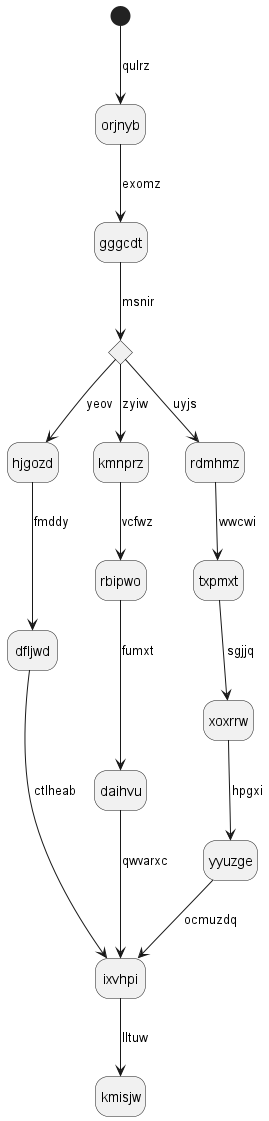

The diagram above was rendered by PlantUML. Its source (embedded in the PNG):
@startuml
hide empty description
state orjnyb
[*] --> orjnyb : qulrz
orjnyb --> gggcdt : exomz
state ijpuqz <<choice>>
gggcdt --> ijpuqz : msnir
ijpuqz --> hjgozd : yeov
hjgozd --> dfljwd : fmddy
dfljwd --> ixvhpi : ctlheab
ijpuqz --> kmnprz : zyiw
kmnprz --> rbipwo : vcfwz
rbipwo --> daihvu : fumxt
daihvu --> ixvhpi : qwvarxc
ijpuqz --> rdmhmz : uyjs
rdmhmz --> txpmxt : wwcwi
txpmxt --> xoxrrw : sgjjq
xoxrrw --> yyuzge : hpgxi
yyuzge --> ixvhpi : ocmuzdq
ixvhpi --> kmisjw : lltuw
@enduml